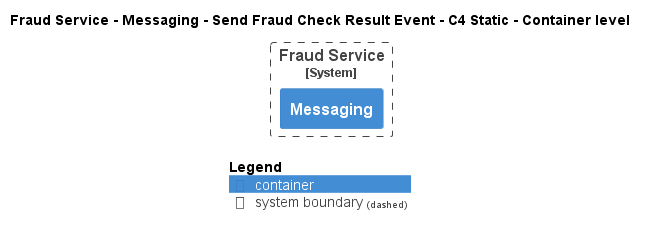

The diagram above was rendered by PlantUML. Its source (embedded in the PNG):
@startuml
!pragma layout smetana
!include ..\..\..\..\..\..\..\.c4s\C4_Container.puml

AddElementTag("c4interflow:lifecycle:new", $bgColor=green, $fontColor=#ffffff, $borderColor=green, $shadowing="False")
AddElementTag("c4interflow:lifecycle:changed", $bgColor=orange, $fontColor=#ffffff, $borderColor=orange, $shadowing="False")
AddElementTag("c4interflow:lifecycle:removed", $bgColor=red, $fontColor=#ffffff, $borderColor=red, $shadowing="False")

AddRelTag("c4interflow:lifecycle:new", $textColor=green, $lineColor=green)
AddRelTag("c4interflow:lifecycle:changed", $textColor=orange, $lineColor=orange)
AddRelTag("c4interflow:lifecycle:removed", $textColor=red, $lineColor=red)

SHOW_PERSON_PORTRAIT()
LAYOUT_TOP_DOWN()

skinparam linetype polyline

title Fraud Service - Messaging - Send Fraud Check Result Event - C4 Static - Container level


System_Boundary(ECommercePlatform.SoftwareSystems.FraudService, "Fraud Service") {
    Container(ECommercePlatform.SoftwareSystems.FraudService.Containers.Messaging, "Messaging", "", "")
}



SHOW_LEGEND()
@enduml